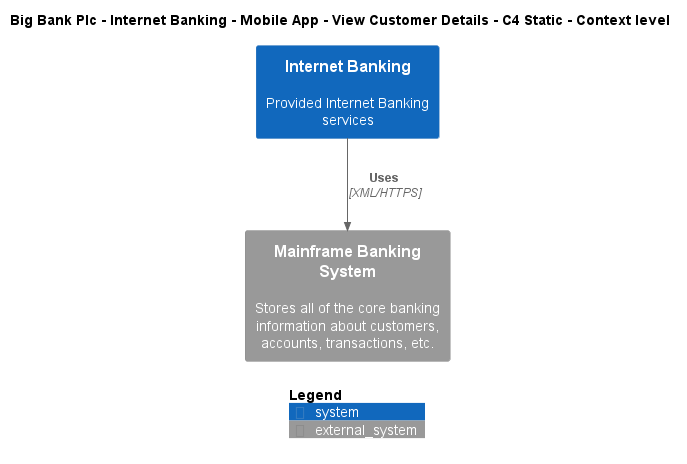

The diagram above was rendered by PlantUML. Its source (embedded in the PNG):
@startuml
!include ..\..\..\..\..\..\..\.c4s\C4_Context.puml

AddElementTag("c4interflow:lifecycle:new", $bgColor=green, $fontColor=#ffffff, $borderColor=green, $shadowing="False")
AddElementTag("c4interflow:lifecycle:changed", $bgColor=orange, $fontColor=#ffffff, $borderColor=orange, $shadowing="False")
AddElementTag("c4interflow:lifecycle:removed", $bgColor=red, $fontColor=#ffffff, $borderColor=red, $shadowing="False")

AddRelTag("c4interflow:lifecycle:new", $textColor=green, $lineColor=green)
AddRelTag("c4interflow:lifecycle:changed", $textColor=orange, $lineColor=orange)
AddRelTag("c4interflow:lifecycle:removed", $textColor=red, $lineColor=red)

SHOW_PERSON_PORTRAIT()
LAYOUT_TOP_DOWN()

skinparam linetype polyline

title Big Bank Plc - Internet Banking - Mobile App - View Customer Details - C4 Static - Context level

System(BigBankPlc.SoftwareSystems.InternetBanking, "Internet Banking", "Provided Internet Banking services")
System_Ext(BigBankPlc.SoftwareSystems.MainframeBankingSystem, "Mainframe Banking System", "Stores all of the core banking information about customers, accounts, transactions, etc.")

Rel(BigBankPlc.SoftwareSystems.InternetBanking, BigBankPlc.SoftwareSystems.MainframeBankingSystem, "Uses", "XML/HTTPS", $tags="protocol:xml/https")


SHOW_LEGEND()
@enduml